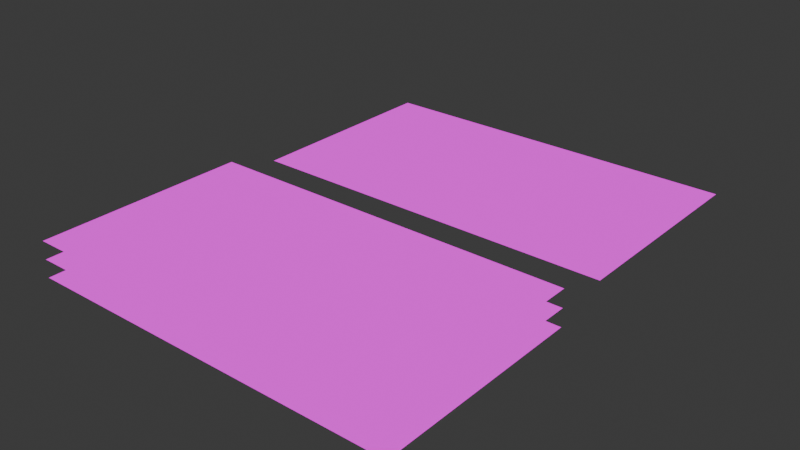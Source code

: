 # Source: 3D_Objects.blend  (saved by Blender 5.0.119; exported with 4.5.12 LTS)
import bpy
from mathutils import Matrix  # noqa: F401  (used for matrix-valued properties, if any)

bpy.ops.wm.read_factory_settings(use_empty=True)
scene = bpy.context.scene
scene.name = 'Scene'

# ---- collections
col_collection = bpy.data.collections.new('Collection'); scene.collection.children.link(col_collection)

# ---- images (referenced by path relative to the original .blend; pixels are not part of the script)
import os
ASSET_DIR = os.environ.get("B2B_ASSET_DIR", "")  # directory of the original .blend (textures are referenced by path, not embedded)
HERE = os.path.dirname(os.path.abspath(__file__))  # packed textures are extracted next to this script under _unpacked/

def load_image(name, relpath, width, height, colorspace="sRGB"):
    """Load a texture the original file referenced (path relative to the .blend, or extracted next to this script)."""
    p = next((c for c in (os.path.join(HERE, relpath), os.path.join(ASSET_DIR, relpath)) if relpath and os.path.exists(c)), "")
    if p:
        img = bpy.data.images.load(p, check_existing=True)
        img.name = name
    else:  # same state as the original file: an image datablock whose file is absent (Cycles renders it pink)
        img = bpy.data.images.new(name, width, height)
        img.source = "FILE"
        img.filepath = "//" + (relpath or name)
    img.colorspace_settings.name = colorspace
    return img
img_008_dds = load_image('008.dds', '009.png', 1024, 1024, 'sRGB')

# ---- materials (node trees are filled in below, after node groups)
mat_slide = bpy.data.materials.new('Slide')

# ---- material node trees
mat_slide.use_nodes = True; mat_slide.node_tree.nodes.clear()
_N = mat_slide.node_tree.nodes; _L = mat_slide.node_tree.links
n0 = _N.new('ShaderNodeOutputMaterial'); n0.name = 'Material Output'; n0.location = (922, 325)
n1 = _N.new('ShaderNodeTexImage'); n1.name = 'Image Texture.001'; n1.location = (24, 274)
n1.image = img_008_dds
n2 = _N.new('ShaderNodeEmission'); n2.name = 'Emission'; n2.location = (491, 284)
n3 = _N.new('ShaderNodeBsdfTransparent'); n3.name = 'Transparent BSDF'; n3.location = (494, 412)
n3.inputs[0].default_value = (1.0, 1.0, 1.0, 0.0)
n4 = _N.new('ShaderNodeMixShader'); n4.name = 'Mix Shader'; n4.location = (719, 231)
_L.new(n1.outputs[0], n2.inputs[0])
_L.new(n4.outputs[0], n0.inputs[0])
_L.new(n2.outputs[0], n4.inputs[2])
_L.new(n3.outputs[0], n4.inputs[1])
_L.new(n1.outputs[1], n4.inputs[0])
n0.is_active_output = True

# ---- world
world_world = bpy.data.worlds.new('World'); scene.world = world_world
world_world.use_nodes = True; world_world.node_tree.nodes.clear()
_N = world_world.node_tree.nodes; _L = world_world.node_tree.links
n0 = _N.new('ShaderNodeOutputWorld'); n0.name = 'World Output'; n0.location = (200, 100)
n1 = _N.new('ShaderNodeBackground'); n1.name = 'Background'; n1.location = (-200, 100)
n1.inputs[0].default_value = (0.05088, 0.05088, 0.05088, 1.0)
_L.new(n1.outputs[0], n0.inputs[0])
n0.is_active_output = True
world_world.color = (0.05088, 0.05088, 0.05088)
world_world.sun_shadow_jitter_overblur = 0.0

# ---- meshes
me_3dslide = bpy.data.meshes.new('3DSlide')
me_3dslide.from_pydata([(2.665, -1.5, 1.806e-07), (2.665, 1.5, 1.866e-07), (-2.665, -1.5, -1.866e-07), (-2.665, 1.5, -1.806e-07), (2.665, -1.5, -0.25), (2.665, 1.5, -0.25), (-2.665, -1.5, -0.25), (-2.665, 1.5, -0.25), (2.665, -1.5, 0.25), (2.665, 1.5, 0.25), (-2.665, -1.5, 0.25), (-2.665, 1.5, 0.25)], [], [(0, 1, 3, 2), (4, 5, 7, 6), (8, 9, 11, 10)])
_uv = me_3dslide.uv_layers.new(name='UVMap')
_uv.uv.foreach_set('vector', [1.0, 0.5, 1.0, 1.0, 0.0, 1.0, 0.0, 0.5, 0.5, 0.0, 0.5, 0.5, 0.0, 0.5, 0.0, 0.0, 1.0, 0.0, 1.0, 0.5, 0.5, 0.5, 0.5, 0.0])
me_3dslide.materials.append(mat_slide)
me_3dslide.update()
me_2dslide = bpy.data.meshes.new('2DSlide')
me_2dslide.from_pydata([(2.667, -1.5, 3.612e-07), (2.667, 1.5, 3.731e-07), (-2.667, -1.5, -3.731e-07), (-2.667, 1.5, -3.612e-07)], [], [(0, 1, 3, 2)])
_uv = me_2dslide.uv_layers.new(name='UVMap')
_uv.uv.foreach_set('vector', [1.0, 0.0, 1.0, 1.0, 0.0, 1.0, 0.0, 0.0])
me_2dslide.materials.append(mat_slide)
me_2dslide.update()

# ---- objects
ob_3dslide = bpy.data.objects.new('3DSlide', me_3dslide)
ob_2d_slide = bpy.data.objects.new('2D Slide', me_2dslide)

# ---- transforms, parenting, visibility, modifiers, constraints
ob_3dslide.location = (0.0, 0.0, 0.0)
_m = ob_3dslide.modifiers.new('Subdivision', 'SUBSURF')
_m.subdivision_type = 'SIMPLE'
_m.show_only_control_edges = False
_m = ob_3dslide.modifiers.new('Triangulate', 'TRIANGULATE')
_m.quad_method = 'FIXED'
_m.ngon_method = 'CLIP'
_m.keep_custom_normals = True
ob_2d_slide.location = (0.0, 3.788, 0.0)
_m = ob_2d_slide.modifiers.new('Subdivision', 'SUBSURF')
_m.subdivision_type = 'SIMPLE'
_m.show_only_control_edges = False
_m = ob_2d_slide.modifiers.new('Triangulate', 'TRIANGULATE')
_m.quad_method = 'FIXED'
_m.ngon_method = 'CLIP'
_m.keep_custom_normals = True

# ---- collection membership
col_collection.objects.link(ob_3dslide)
col_collection.objects.link(ob_2d_slide)

# ---- scene / render settings (as saved in the file)
scene.frame_start = 1; scene.frame_end = 250; scene.frame_set(1)
scene.render.engine = 'BLENDER_EEVEE_NEXT'
scene.render.bake_bias = 0.0
scene.render.bake_samples = 0
scene.cycles.sampling_pattern = 'TABULATED_SOBOL'
scene.eevee.use_volume_custom_range = False
bpy.context.view_layer.update()

# ---- added for rendering (the .blend has no active camera): camera
cam_auto = bpy.data.cameras.new('AutoCamera')
cam_auto.lens = 50.0
cam_auto.sensor_width = 36.0
cam_auto.clip_end = 1000.0
ob_auto_camera = bpy.data.objects.new('AutoCamera', cam_auto)
scene.collection.objects.link(ob_auto_camera)
ob_auto_camera.location = (8.00048, -7.70647, 6.40038)
ob_auto_camera.rotation_euler = (1.09748, -7.21219e-08, 0.694738)
scene.camera = ob_auto_camera
bpy.context.view_layer.update()

